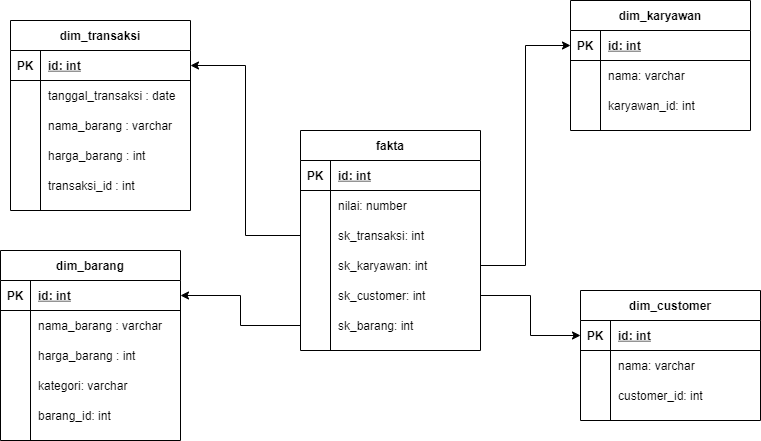

The diagram above was exported from draw.io. Its source (the exported page's mxGraphModel, read from the mxfile embedded in the PNG):
<mxGraphModel dx="1108" dy="425" grid="1" gridSize="10" guides="1" tooltips="1" connect="1" arrows="1" fold="1" page="1" pageScale="1" pageWidth="827" pageHeight="1169" math="0" shadow="0">
  <root>
    <mxCell id="WIyWlLk6GJQsqaUBKTNV-0" />
    <mxCell id="WIyWlLk6GJQsqaUBKTNV-1" parent="WIyWlLk6GJQsqaUBKTNV-0" />
    <mxCell id="jcmHff7uOFiScVPFmP9a-0" value="fakta" style="shape=table;startSize=30;container=1;collapsible=1;childLayout=tableLayout;fixedRows=1;rowLines=0;fontStyle=1;align=center;resizeLast=1;" parent="WIyWlLk6GJQsqaUBKTNV-1" vertex="1">
      <mxGeometry x="350" y="150" width="180" height="220" as="geometry" />
    </mxCell>
    <mxCell id="jcmHff7uOFiScVPFmP9a-1" value="" style="shape=partialRectangle;collapsible=0;dropTarget=0;pointerEvents=0;fillColor=none;top=0;left=0;bottom=1;right=0;points=[[0,0.5],[1,0.5]];portConstraint=eastwest;" parent="jcmHff7uOFiScVPFmP9a-0" vertex="1">
      <mxGeometry y="30" width="180" height="30" as="geometry" />
    </mxCell>
    <mxCell id="jcmHff7uOFiScVPFmP9a-2" value="PK" style="shape=partialRectangle;connectable=0;fillColor=none;top=0;left=0;bottom=0;right=0;fontStyle=1;overflow=hidden;" parent="jcmHff7uOFiScVPFmP9a-1" vertex="1">
      <mxGeometry width="30" height="30" as="geometry">
        <mxRectangle width="30" height="30" as="alternateBounds" />
      </mxGeometry>
    </mxCell>
    <mxCell id="jcmHff7uOFiScVPFmP9a-3" value="id: int" style="shape=partialRectangle;connectable=0;fillColor=none;top=0;left=0;bottom=0;right=0;align=left;spacingLeft=6;fontStyle=5;overflow=hidden;" parent="jcmHff7uOFiScVPFmP9a-1" vertex="1">
      <mxGeometry x="30" width="150" height="30" as="geometry">
        <mxRectangle width="150" height="30" as="alternateBounds" />
      </mxGeometry>
    </mxCell>
    <mxCell id="jcmHff7uOFiScVPFmP9a-4" value="" style="shape=partialRectangle;collapsible=0;dropTarget=0;pointerEvents=0;fillColor=none;top=0;left=0;bottom=0;right=0;points=[[0,0.5],[1,0.5]];portConstraint=eastwest;" parent="jcmHff7uOFiScVPFmP9a-0" vertex="1">
      <mxGeometry y="60" width="180" height="30" as="geometry" />
    </mxCell>
    <mxCell id="jcmHff7uOFiScVPFmP9a-5" value="" style="shape=partialRectangle;connectable=0;fillColor=none;top=0;left=0;bottom=0;right=0;editable=1;overflow=hidden;" parent="jcmHff7uOFiScVPFmP9a-4" vertex="1">
      <mxGeometry width="30" height="30" as="geometry">
        <mxRectangle width="30" height="30" as="alternateBounds" />
      </mxGeometry>
    </mxCell>
    <mxCell id="jcmHff7uOFiScVPFmP9a-6" value="nilai: number" style="shape=partialRectangle;connectable=0;fillColor=none;top=0;left=0;bottom=0;right=0;align=left;spacingLeft=6;overflow=hidden;" parent="jcmHff7uOFiScVPFmP9a-4" vertex="1">
      <mxGeometry x="30" width="150" height="30" as="geometry">
        <mxRectangle width="150" height="30" as="alternateBounds" />
      </mxGeometry>
    </mxCell>
    <mxCell id="jcmHff7uOFiScVPFmP9a-7" value="" style="shape=partialRectangle;collapsible=0;dropTarget=0;pointerEvents=0;fillColor=none;top=0;left=0;bottom=0;right=0;points=[[0,0.5],[1,0.5]];portConstraint=eastwest;" parent="jcmHff7uOFiScVPFmP9a-0" vertex="1">
      <mxGeometry y="90" width="180" height="30" as="geometry" />
    </mxCell>
    <mxCell id="jcmHff7uOFiScVPFmP9a-8" value="" style="shape=partialRectangle;connectable=0;fillColor=none;top=0;left=0;bottom=0;right=0;editable=1;overflow=hidden;" parent="jcmHff7uOFiScVPFmP9a-7" vertex="1">
      <mxGeometry width="30" height="30" as="geometry">
        <mxRectangle width="30" height="30" as="alternateBounds" />
      </mxGeometry>
    </mxCell>
    <mxCell id="jcmHff7uOFiScVPFmP9a-9" value="sk_transaksi: int" style="shape=partialRectangle;connectable=0;fillColor=none;top=0;left=0;bottom=0;right=0;align=left;spacingLeft=6;overflow=hidden;" parent="jcmHff7uOFiScVPFmP9a-7" vertex="1">
      <mxGeometry x="30" width="150" height="30" as="geometry">
        <mxRectangle width="150" height="30" as="alternateBounds" />
      </mxGeometry>
    </mxCell>
    <mxCell id="jcmHff7uOFiScVPFmP9a-10" value="" style="shape=partialRectangle;collapsible=0;dropTarget=0;pointerEvents=0;fillColor=none;top=0;left=0;bottom=0;right=0;points=[[0,0.5],[1,0.5]];portConstraint=eastwest;" parent="jcmHff7uOFiScVPFmP9a-0" vertex="1">
      <mxGeometry y="120" width="180" height="30" as="geometry" />
    </mxCell>
    <mxCell id="jcmHff7uOFiScVPFmP9a-11" value="" style="shape=partialRectangle;connectable=0;fillColor=none;top=0;left=0;bottom=0;right=0;editable=1;overflow=hidden;" parent="jcmHff7uOFiScVPFmP9a-10" vertex="1">
      <mxGeometry width="30" height="30" as="geometry">
        <mxRectangle width="30" height="30" as="alternateBounds" />
      </mxGeometry>
    </mxCell>
    <mxCell id="jcmHff7uOFiScVPFmP9a-12" value="sk_karyawan: int" style="shape=partialRectangle;connectable=0;fillColor=none;top=0;left=0;bottom=0;right=0;align=left;spacingLeft=6;overflow=hidden;" parent="jcmHff7uOFiScVPFmP9a-10" vertex="1">
      <mxGeometry x="30" width="150" height="30" as="geometry">
        <mxRectangle width="150" height="30" as="alternateBounds" />
      </mxGeometry>
    </mxCell>
    <mxCell id="jcmHff7uOFiScVPFmP9a-13" value="" style="shape=partialRectangle;collapsible=0;dropTarget=0;pointerEvents=0;fillColor=none;top=0;left=0;bottom=0;right=0;points=[[0,0.5],[1,0.5]];portConstraint=eastwest;" parent="jcmHff7uOFiScVPFmP9a-0" vertex="1">
      <mxGeometry y="150" width="180" height="30" as="geometry" />
    </mxCell>
    <mxCell id="jcmHff7uOFiScVPFmP9a-14" value="" style="shape=partialRectangle;connectable=0;fillColor=none;top=0;left=0;bottom=0;right=0;editable=1;overflow=hidden;" parent="jcmHff7uOFiScVPFmP9a-13" vertex="1">
      <mxGeometry width="30" height="30" as="geometry">
        <mxRectangle width="30" height="30" as="alternateBounds" />
      </mxGeometry>
    </mxCell>
    <mxCell id="jcmHff7uOFiScVPFmP9a-15" value="sk_customer: int" style="shape=partialRectangle;connectable=0;fillColor=none;top=0;left=0;bottom=0;right=0;align=left;spacingLeft=6;overflow=hidden;" parent="jcmHff7uOFiScVPFmP9a-13" vertex="1">
      <mxGeometry x="30" width="150" height="30" as="geometry">
        <mxRectangle width="150" height="30" as="alternateBounds" />
      </mxGeometry>
    </mxCell>
    <mxCell id="jcmHff7uOFiScVPFmP9a-16" value="" style="shape=partialRectangle;collapsible=0;dropTarget=0;pointerEvents=0;fillColor=none;top=0;left=0;bottom=0;right=0;points=[[0,0.5],[1,0.5]];portConstraint=eastwest;" parent="jcmHff7uOFiScVPFmP9a-0" vertex="1">
      <mxGeometry y="180" width="180" height="30" as="geometry" />
    </mxCell>
    <mxCell id="jcmHff7uOFiScVPFmP9a-17" value="" style="shape=partialRectangle;connectable=0;fillColor=none;top=0;left=0;bottom=0;right=0;editable=1;overflow=hidden;" parent="jcmHff7uOFiScVPFmP9a-16" vertex="1">
      <mxGeometry width="30" height="30" as="geometry">
        <mxRectangle width="30" height="30" as="alternateBounds" />
      </mxGeometry>
    </mxCell>
    <mxCell id="jcmHff7uOFiScVPFmP9a-18" value="sk_barang: int" style="shape=partialRectangle;connectable=0;fillColor=none;top=0;left=0;bottom=0;right=0;align=left;spacingLeft=6;overflow=hidden;" parent="jcmHff7uOFiScVPFmP9a-16" vertex="1">
      <mxGeometry x="30" width="150" height="30" as="geometry">
        <mxRectangle width="150" height="30" as="alternateBounds" />
      </mxGeometry>
    </mxCell>
    <mxCell id="jcmHff7uOFiScVPFmP9a-19" value="dim_transaksi" style="shape=table;startSize=30;container=1;collapsible=1;childLayout=tableLayout;fixedRows=1;rowLines=0;fontStyle=1;align=center;resizeLast=1;" parent="WIyWlLk6GJQsqaUBKTNV-1" vertex="1">
      <mxGeometry x="60" y="40" width="180" height="190" as="geometry" />
    </mxCell>
    <mxCell id="jcmHff7uOFiScVPFmP9a-20" value="" style="shape=partialRectangle;collapsible=0;dropTarget=0;pointerEvents=0;fillColor=none;top=0;left=0;bottom=1;right=0;points=[[0,0.5],[1,0.5]];portConstraint=eastwest;" parent="jcmHff7uOFiScVPFmP9a-19" vertex="1">
      <mxGeometry y="30" width="180" height="30" as="geometry" />
    </mxCell>
    <mxCell id="jcmHff7uOFiScVPFmP9a-21" value="PK" style="shape=partialRectangle;connectable=0;fillColor=none;top=0;left=0;bottom=0;right=0;fontStyle=1;overflow=hidden;" parent="jcmHff7uOFiScVPFmP9a-20" vertex="1">
      <mxGeometry width="30" height="30" as="geometry">
        <mxRectangle width="30" height="30" as="alternateBounds" />
      </mxGeometry>
    </mxCell>
    <mxCell id="jcmHff7uOFiScVPFmP9a-22" value="id: int" style="shape=partialRectangle;connectable=0;fillColor=none;top=0;left=0;bottom=0;right=0;align=left;spacingLeft=6;fontStyle=5;overflow=hidden;" parent="jcmHff7uOFiScVPFmP9a-20" vertex="1">
      <mxGeometry x="30" width="150" height="30" as="geometry">
        <mxRectangle width="150" height="30" as="alternateBounds" />
      </mxGeometry>
    </mxCell>
    <mxCell id="jcmHff7uOFiScVPFmP9a-23" value="" style="shape=partialRectangle;collapsible=0;dropTarget=0;pointerEvents=0;fillColor=none;top=0;left=0;bottom=0;right=0;points=[[0,0.5],[1,0.5]];portConstraint=eastwest;" parent="jcmHff7uOFiScVPFmP9a-19" vertex="1">
      <mxGeometry y="60" width="180" height="30" as="geometry" />
    </mxCell>
    <mxCell id="jcmHff7uOFiScVPFmP9a-24" value="" style="shape=partialRectangle;connectable=0;fillColor=none;top=0;left=0;bottom=0;right=0;editable=1;overflow=hidden;" parent="jcmHff7uOFiScVPFmP9a-23" vertex="1">
      <mxGeometry width="30" height="30" as="geometry">
        <mxRectangle width="30" height="30" as="alternateBounds" />
      </mxGeometry>
    </mxCell>
    <mxCell id="jcmHff7uOFiScVPFmP9a-25" value="tanggal_transaksi : date" style="shape=partialRectangle;connectable=0;fillColor=none;top=0;left=0;bottom=0;right=0;align=left;spacingLeft=6;overflow=hidden;" parent="jcmHff7uOFiScVPFmP9a-23" vertex="1">
      <mxGeometry x="30" width="150" height="30" as="geometry">
        <mxRectangle width="150" height="30" as="alternateBounds" />
      </mxGeometry>
    </mxCell>
    <mxCell id="jcmHff7uOFiScVPFmP9a-26" value="" style="shape=partialRectangle;collapsible=0;dropTarget=0;pointerEvents=0;fillColor=none;top=0;left=0;bottom=0;right=0;points=[[0,0.5],[1,0.5]];portConstraint=eastwest;" parent="jcmHff7uOFiScVPFmP9a-19" vertex="1">
      <mxGeometry y="90" width="180" height="30" as="geometry" />
    </mxCell>
    <mxCell id="jcmHff7uOFiScVPFmP9a-27" value="" style="shape=partialRectangle;connectable=0;fillColor=none;top=0;left=0;bottom=0;right=0;editable=1;overflow=hidden;" parent="jcmHff7uOFiScVPFmP9a-26" vertex="1">
      <mxGeometry width="30" height="30" as="geometry">
        <mxRectangle width="30" height="30" as="alternateBounds" />
      </mxGeometry>
    </mxCell>
    <mxCell id="jcmHff7uOFiScVPFmP9a-28" value="nama_barang : varchar" style="shape=partialRectangle;connectable=0;fillColor=none;top=0;left=0;bottom=0;right=0;align=left;spacingLeft=6;overflow=hidden;" parent="jcmHff7uOFiScVPFmP9a-26" vertex="1">
      <mxGeometry x="30" width="150" height="30" as="geometry">
        <mxRectangle width="150" height="30" as="alternateBounds" />
      </mxGeometry>
    </mxCell>
    <mxCell id="jcmHff7uOFiScVPFmP9a-29" value="" style="shape=partialRectangle;collapsible=0;dropTarget=0;pointerEvents=0;fillColor=none;top=0;left=0;bottom=0;right=0;points=[[0,0.5],[1,0.5]];portConstraint=eastwest;" parent="jcmHff7uOFiScVPFmP9a-19" vertex="1">
      <mxGeometry y="120" width="180" height="30" as="geometry" />
    </mxCell>
    <mxCell id="jcmHff7uOFiScVPFmP9a-30" value="" style="shape=partialRectangle;connectable=0;fillColor=none;top=0;left=0;bottom=0;right=0;editable=1;overflow=hidden;" parent="jcmHff7uOFiScVPFmP9a-29" vertex="1">
      <mxGeometry width="30" height="30" as="geometry">
        <mxRectangle width="30" height="30" as="alternateBounds" />
      </mxGeometry>
    </mxCell>
    <mxCell id="jcmHff7uOFiScVPFmP9a-31" value="harga_barang : int" style="shape=partialRectangle;connectable=0;fillColor=none;top=0;left=0;bottom=0;right=0;align=left;spacingLeft=6;overflow=hidden;" parent="jcmHff7uOFiScVPFmP9a-29" vertex="1">
      <mxGeometry x="30" width="150" height="30" as="geometry">
        <mxRectangle width="150" height="30" as="alternateBounds" />
      </mxGeometry>
    </mxCell>
    <mxCell id="jcmHff7uOFiScVPFmP9a-32" style="edgeStyle=orthogonalEdgeStyle;rounded=0;orthogonalLoop=1;jettySize=auto;html=1;exitX=1;exitY=0.5;exitDx=0;exitDy=0;entryX=0;entryY=0.5;entryDx=0;entryDy=0;startArrow=classic;startFill=1;endArrow=none;endFill=0;" parent="WIyWlLk6GJQsqaUBKTNV-1" source="jcmHff7uOFiScVPFmP9a-20" target="jcmHff7uOFiScVPFmP9a-7" edge="1">
      <mxGeometry relative="1" as="geometry" />
    </mxCell>
    <mxCell id="jcmHff7uOFiScVPFmP9a-33" value="dim_karyawan" style="shape=table;startSize=30;container=1;collapsible=1;childLayout=tableLayout;fixedRows=1;rowLines=0;fontStyle=1;align=center;resizeLast=1;" parent="WIyWlLk6GJQsqaUBKTNV-1" vertex="1">
      <mxGeometry x="620" y="20" width="180" height="130" as="geometry" />
    </mxCell>
    <mxCell id="jcmHff7uOFiScVPFmP9a-34" value="" style="shape=partialRectangle;collapsible=0;dropTarget=0;pointerEvents=0;fillColor=none;top=0;left=0;bottom=1;right=0;points=[[0,0.5],[1,0.5]];portConstraint=eastwest;" parent="jcmHff7uOFiScVPFmP9a-33" vertex="1">
      <mxGeometry y="30" width="180" height="30" as="geometry" />
    </mxCell>
    <mxCell id="jcmHff7uOFiScVPFmP9a-35" value="PK" style="shape=partialRectangle;connectable=0;fillColor=none;top=0;left=0;bottom=0;right=0;fontStyle=1;overflow=hidden;" parent="jcmHff7uOFiScVPFmP9a-34" vertex="1">
      <mxGeometry width="30" height="30" as="geometry">
        <mxRectangle width="30" height="30" as="alternateBounds" />
      </mxGeometry>
    </mxCell>
    <mxCell id="jcmHff7uOFiScVPFmP9a-36" value="id: int" style="shape=partialRectangle;connectable=0;fillColor=none;top=0;left=0;bottom=0;right=0;align=left;spacingLeft=6;fontStyle=5;overflow=hidden;" parent="jcmHff7uOFiScVPFmP9a-34" vertex="1">
      <mxGeometry x="30" width="150" height="30" as="geometry">
        <mxRectangle width="150" height="30" as="alternateBounds" />
      </mxGeometry>
    </mxCell>
    <mxCell id="jcmHff7uOFiScVPFmP9a-37" value="" style="shape=partialRectangle;collapsible=0;dropTarget=0;pointerEvents=0;fillColor=none;top=0;left=0;bottom=0;right=0;points=[[0,0.5],[1,0.5]];portConstraint=eastwest;" parent="jcmHff7uOFiScVPFmP9a-33" vertex="1">
      <mxGeometry y="60" width="180" height="30" as="geometry" />
    </mxCell>
    <mxCell id="jcmHff7uOFiScVPFmP9a-38" value="" style="shape=partialRectangle;connectable=0;fillColor=none;top=0;left=0;bottom=0;right=0;editable=1;overflow=hidden;" parent="jcmHff7uOFiScVPFmP9a-37" vertex="1">
      <mxGeometry width="30" height="30" as="geometry">
        <mxRectangle width="30" height="30" as="alternateBounds" />
      </mxGeometry>
    </mxCell>
    <mxCell id="jcmHff7uOFiScVPFmP9a-39" value="nama: varchar" style="shape=partialRectangle;connectable=0;fillColor=none;top=0;left=0;bottom=0;right=0;align=left;spacingLeft=6;overflow=hidden;" parent="jcmHff7uOFiScVPFmP9a-37" vertex="1">
      <mxGeometry x="30" width="150" height="30" as="geometry">
        <mxRectangle width="150" height="30" as="alternateBounds" />
      </mxGeometry>
    </mxCell>
    <mxCell id="jcmHff7uOFiScVPFmP9a-46" value="" style="shape=partialRectangle;collapsible=0;dropTarget=0;pointerEvents=0;fillColor=none;top=0;left=0;bottom=0;right=0;points=[[0,0.5],[1,0.5]];portConstraint=eastwest;" parent="jcmHff7uOFiScVPFmP9a-33" vertex="1">
      <mxGeometry y="90" width="180" height="30" as="geometry" />
    </mxCell>
    <mxCell id="jcmHff7uOFiScVPFmP9a-47" value="" style="shape=partialRectangle;connectable=0;fillColor=none;top=0;left=0;bottom=0;right=0;editable=1;overflow=hidden;" parent="jcmHff7uOFiScVPFmP9a-46" vertex="1">
      <mxGeometry width="30" height="30" as="geometry">
        <mxRectangle width="30" height="30" as="alternateBounds" />
      </mxGeometry>
    </mxCell>
    <mxCell id="jcmHff7uOFiScVPFmP9a-48" value="karyawan_id: int" style="shape=partialRectangle;connectable=0;fillColor=none;top=0;left=0;bottom=0;right=0;align=left;spacingLeft=6;overflow=hidden;" parent="jcmHff7uOFiScVPFmP9a-46" vertex="1">
      <mxGeometry x="30" width="150" height="30" as="geometry">
        <mxRectangle width="150" height="30" as="alternateBounds" />
      </mxGeometry>
    </mxCell>
    <mxCell id="jcmHff7uOFiScVPFmP9a-49" style="edgeStyle=orthogonalEdgeStyle;rounded=0;orthogonalLoop=1;jettySize=auto;html=1;exitX=1;exitY=0.5;exitDx=0;exitDy=0;entryX=0;entryY=0.5;entryDx=0;entryDy=0;" parent="WIyWlLk6GJQsqaUBKTNV-1" source="jcmHff7uOFiScVPFmP9a-10" target="jcmHff7uOFiScVPFmP9a-34" edge="1">
      <mxGeometry relative="1" as="geometry" />
    </mxCell>
    <mxCell id="jcmHff7uOFiScVPFmP9a-50" value="dim_barang" style="shape=table;startSize=30;container=1;collapsible=1;childLayout=tableLayout;fixedRows=1;rowLines=0;fontStyle=1;align=center;resizeLast=1;" parent="WIyWlLk6GJQsqaUBKTNV-1" vertex="1">
      <mxGeometry x="50" y="270" width="180" height="190" as="geometry" />
    </mxCell>
    <mxCell id="jcmHff7uOFiScVPFmP9a-51" value="" style="shape=partialRectangle;collapsible=0;dropTarget=0;pointerEvents=0;fillColor=none;top=0;left=0;bottom=1;right=0;points=[[0,0.5],[1,0.5]];portConstraint=eastwest;" parent="jcmHff7uOFiScVPFmP9a-50" vertex="1">
      <mxGeometry y="30" width="180" height="30" as="geometry" />
    </mxCell>
    <mxCell id="jcmHff7uOFiScVPFmP9a-52" value="PK" style="shape=partialRectangle;connectable=0;fillColor=none;top=0;left=0;bottom=0;right=0;fontStyle=1;overflow=hidden;" parent="jcmHff7uOFiScVPFmP9a-51" vertex="1">
      <mxGeometry width="30" height="30" as="geometry">
        <mxRectangle width="30" height="30" as="alternateBounds" />
      </mxGeometry>
    </mxCell>
    <mxCell id="jcmHff7uOFiScVPFmP9a-53" value="id: int" style="shape=partialRectangle;connectable=0;fillColor=none;top=0;left=0;bottom=0;right=0;align=left;spacingLeft=6;fontStyle=5;overflow=hidden;" parent="jcmHff7uOFiScVPFmP9a-51" vertex="1">
      <mxGeometry x="30" width="150" height="30" as="geometry">
        <mxRectangle width="150" height="30" as="alternateBounds" />
      </mxGeometry>
    </mxCell>
    <mxCell id="jcmHff7uOFiScVPFmP9a-54" value="" style="shape=partialRectangle;collapsible=0;dropTarget=0;pointerEvents=0;fillColor=none;top=0;left=0;bottom=0;right=0;points=[[0,0.5],[1,0.5]];portConstraint=eastwest;" parent="jcmHff7uOFiScVPFmP9a-50" vertex="1">
      <mxGeometry y="60" width="180" height="30" as="geometry" />
    </mxCell>
    <mxCell id="jcmHff7uOFiScVPFmP9a-55" value="" style="shape=partialRectangle;connectable=0;fillColor=none;top=0;left=0;bottom=0;right=0;editable=1;overflow=hidden;" parent="jcmHff7uOFiScVPFmP9a-54" vertex="1">
      <mxGeometry width="30" height="30" as="geometry">
        <mxRectangle width="30" height="30" as="alternateBounds" />
      </mxGeometry>
    </mxCell>
    <mxCell id="jcmHff7uOFiScVPFmP9a-56" value="nama_barang : varchar" style="shape=partialRectangle;connectable=0;fillColor=none;top=0;left=0;bottom=0;right=0;align=left;spacingLeft=6;overflow=hidden;" parent="jcmHff7uOFiScVPFmP9a-54" vertex="1">
      <mxGeometry x="30" width="150" height="30" as="geometry">
        <mxRectangle width="150" height="30" as="alternateBounds" />
      </mxGeometry>
    </mxCell>
    <mxCell id="jcmHff7uOFiScVPFmP9a-57" value="" style="shape=partialRectangle;collapsible=0;dropTarget=0;pointerEvents=0;fillColor=none;top=0;left=0;bottom=0;right=0;points=[[0,0.5],[1,0.5]];portConstraint=eastwest;" parent="jcmHff7uOFiScVPFmP9a-50" vertex="1">
      <mxGeometry y="90" width="180" height="30" as="geometry" />
    </mxCell>
    <mxCell id="jcmHff7uOFiScVPFmP9a-58" value="" style="shape=partialRectangle;connectable=0;fillColor=none;top=0;left=0;bottom=0;right=0;editable=1;overflow=hidden;" parent="jcmHff7uOFiScVPFmP9a-57" vertex="1">
      <mxGeometry width="30" height="30" as="geometry">
        <mxRectangle width="30" height="30" as="alternateBounds" />
      </mxGeometry>
    </mxCell>
    <mxCell id="jcmHff7uOFiScVPFmP9a-59" value="harga_barang : int" style="shape=partialRectangle;connectable=0;fillColor=none;top=0;left=0;bottom=0;right=0;align=left;spacingLeft=6;overflow=hidden;" parent="jcmHff7uOFiScVPFmP9a-57" vertex="1">
      <mxGeometry x="30" width="150" height="30" as="geometry">
        <mxRectangle width="150" height="30" as="alternateBounds" />
      </mxGeometry>
    </mxCell>
    <mxCell id="jcmHff7uOFiScVPFmP9a-63" value="" style="shape=partialRectangle;collapsible=0;dropTarget=0;pointerEvents=0;fillColor=none;top=0;left=0;bottom=0;right=0;points=[[0,0.5],[1,0.5]];portConstraint=eastwest;" parent="jcmHff7uOFiScVPFmP9a-50" vertex="1">
      <mxGeometry y="120" width="180" height="30" as="geometry" />
    </mxCell>
    <mxCell id="jcmHff7uOFiScVPFmP9a-64" value="" style="shape=partialRectangle;connectable=0;fillColor=none;top=0;left=0;bottom=0;right=0;editable=1;overflow=hidden;" parent="jcmHff7uOFiScVPFmP9a-63" vertex="1">
      <mxGeometry width="30" height="30" as="geometry">
        <mxRectangle width="30" height="30" as="alternateBounds" />
      </mxGeometry>
    </mxCell>
    <mxCell id="jcmHff7uOFiScVPFmP9a-65" value="kategori: varchar" style="shape=partialRectangle;connectable=0;fillColor=none;top=0;left=0;bottom=0;right=0;align=left;spacingLeft=6;overflow=hidden;" parent="jcmHff7uOFiScVPFmP9a-63" vertex="1">
      <mxGeometry x="30" width="150" height="30" as="geometry">
        <mxRectangle width="150" height="30" as="alternateBounds" />
      </mxGeometry>
    </mxCell>
    <mxCell id="jcmHff7uOFiScVPFmP9a-66" value="" style="shape=partialRectangle;collapsible=0;dropTarget=0;pointerEvents=0;fillColor=none;top=0;left=0;bottom=0;right=0;points=[[0,0.5],[1,0.5]];portConstraint=eastwest;" parent="jcmHff7uOFiScVPFmP9a-50" vertex="1">
      <mxGeometry y="150" width="180" height="30" as="geometry" />
    </mxCell>
    <mxCell id="jcmHff7uOFiScVPFmP9a-67" value="" style="shape=partialRectangle;connectable=0;fillColor=none;top=0;left=0;bottom=0;right=0;editable=1;overflow=hidden;" parent="jcmHff7uOFiScVPFmP9a-66" vertex="1">
      <mxGeometry width="30" height="30" as="geometry">
        <mxRectangle width="30" height="30" as="alternateBounds" />
      </mxGeometry>
    </mxCell>
    <mxCell id="jcmHff7uOFiScVPFmP9a-68" value="barang_id: int" style="shape=partialRectangle;connectable=0;fillColor=none;top=0;left=0;bottom=0;right=0;align=left;spacingLeft=6;overflow=hidden;" parent="jcmHff7uOFiScVPFmP9a-66" vertex="1">
      <mxGeometry x="30" width="150" height="30" as="geometry">
        <mxRectangle width="150" height="30" as="alternateBounds" />
      </mxGeometry>
    </mxCell>
    <mxCell id="jcmHff7uOFiScVPFmP9a-69" style="edgeStyle=orthogonalEdgeStyle;rounded=0;orthogonalLoop=1;jettySize=auto;html=1;exitX=1;exitY=0.5;exitDx=0;exitDy=0;entryX=0;entryY=0.5;entryDx=0;entryDy=0;startArrow=classic;startFill=1;endArrow=none;endFill=0;" parent="WIyWlLk6GJQsqaUBKTNV-1" source="jcmHff7uOFiScVPFmP9a-51" target="jcmHff7uOFiScVPFmP9a-16" edge="1">
      <mxGeometry relative="1" as="geometry" />
    </mxCell>
    <mxCell id="jcmHff7uOFiScVPFmP9a-70" value="dim_customer" style="shape=table;startSize=30;container=1;collapsible=1;childLayout=tableLayout;fixedRows=1;rowLines=0;fontStyle=1;align=center;resizeLast=1;" parent="WIyWlLk6GJQsqaUBKTNV-1" vertex="1">
      <mxGeometry x="630" y="310" width="180" height="130" as="geometry" />
    </mxCell>
    <mxCell id="jcmHff7uOFiScVPFmP9a-71" value="" style="shape=partialRectangle;collapsible=0;dropTarget=0;pointerEvents=0;fillColor=none;top=0;left=0;bottom=1;right=0;points=[[0,0.5],[1,0.5]];portConstraint=eastwest;" parent="jcmHff7uOFiScVPFmP9a-70" vertex="1">
      <mxGeometry y="30" width="180" height="30" as="geometry" />
    </mxCell>
    <mxCell id="jcmHff7uOFiScVPFmP9a-72" value="PK" style="shape=partialRectangle;connectable=0;fillColor=none;top=0;left=0;bottom=0;right=0;fontStyle=1;overflow=hidden;" parent="jcmHff7uOFiScVPFmP9a-71" vertex="1">
      <mxGeometry width="30" height="30" as="geometry">
        <mxRectangle width="30" height="30" as="alternateBounds" />
      </mxGeometry>
    </mxCell>
    <mxCell id="jcmHff7uOFiScVPFmP9a-73" value="id: int" style="shape=partialRectangle;connectable=0;fillColor=none;top=0;left=0;bottom=0;right=0;align=left;spacingLeft=6;fontStyle=5;overflow=hidden;" parent="jcmHff7uOFiScVPFmP9a-71" vertex="1">
      <mxGeometry x="30" width="150" height="30" as="geometry">
        <mxRectangle width="150" height="30" as="alternateBounds" />
      </mxGeometry>
    </mxCell>
    <mxCell id="jcmHff7uOFiScVPFmP9a-74" value="" style="shape=partialRectangle;collapsible=0;dropTarget=0;pointerEvents=0;fillColor=none;top=0;left=0;bottom=0;right=0;points=[[0,0.5],[1,0.5]];portConstraint=eastwest;" parent="jcmHff7uOFiScVPFmP9a-70" vertex="1">
      <mxGeometry y="60" width="180" height="30" as="geometry" />
    </mxCell>
    <mxCell id="jcmHff7uOFiScVPFmP9a-75" value="" style="shape=partialRectangle;connectable=0;fillColor=none;top=0;left=0;bottom=0;right=0;editable=1;overflow=hidden;" parent="jcmHff7uOFiScVPFmP9a-74" vertex="1">
      <mxGeometry width="30" height="30" as="geometry">
        <mxRectangle width="30" height="30" as="alternateBounds" />
      </mxGeometry>
    </mxCell>
    <mxCell id="jcmHff7uOFiScVPFmP9a-76" value="nama: varchar" style="shape=partialRectangle;connectable=0;fillColor=none;top=0;left=0;bottom=0;right=0;align=left;spacingLeft=6;overflow=hidden;" parent="jcmHff7uOFiScVPFmP9a-74" vertex="1">
      <mxGeometry x="30" width="150" height="30" as="geometry">
        <mxRectangle width="150" height="30" as="alternateBounds" />
      </mxGeometry>
    </mxCell>
    <mxCell id="jcmHff7uOFiScVPFmP9a-83" value="" style="shape=partialRectangle;collapsible=0;dropTarget=0;pointerEvents=0;fillColor=none;top=0;left=0;bottom=0;right=0;points=[[0,0.5],[1,0.5]];portConstraint=eastwest;" parent="jcmHff7uOFiScVPFmP9a-70" vertex="1">
      <mxGeometry y="90" width="180" height="30" as="geometry" />
    </mxCell>
    <mxCell id="jcmHff7uOFiScVPFmP9a-84" value="" style="shape=partialRectangle;connectable=0;fillColor=none;top=0;left=0;bottom=0;right=0;editable=1;overflow=hidden;" parent="jcmHff7uOFiScVPFmP9a-83" vertex="1">
      <mxGeometry width="30" height="30" as="geometry">
        <mxRectangle width="30" height="30" as="alternateBounds" />
      </mxGeometry>
    </mxCell>
    <mxCell id="jcmHff7uOFiScVPFmP9a-85" value="customer_id: int" style="shape=partialRectangle;connectable=0;fillColor=none;top=0;left=0;bottom=0;right=0;align=left;spacingLeft=6;overflow=hidden;" parent="jcmHff7uOFiScVPFmP9a-83" vertex="1">
      <mxGeometry x="30" width="150" height="30" as="geometry">
        <mxRectangle width="150" height="30" as="alternateBounds" />
      </mxGeometry>
    </mxCell>
    <mxCell id="jcmHff7uOFiScVPFmP9a-86" style="edgeStyle=orthogonalEdgeStyle;rounded=0;orthogonalLoop=1;jettySize=auto;html=1;exitX=0;exitY=0.5;exitDx=0;exitDy=0;entryX=1;entryY=0.5;entryDx=0;entryDy=0;startArrow=classic;startFill=1;endArrow=none;endFill=0;" parent="WIyWlLk6GJQsqaUBKTNV-1" source="jcmHff7uOFiScVPFmP9a-71" target="jcmHff7uOFiScVPFmP9a-13" edge="1">
      <mxGeometry relative="1" as="geometry" />
    </mxCell>
    <mxCell id="jcmHff7uOFiScVPFmP9a-87" value="transaksi_id : int" style="shape=partialRectangle;connectable=0;fillColor=none;top=0;left=0;bottom=0;right=0;align=left;spacingLeft=6;overflow=hidden;" parent="WIyWlLk6GJQsqaUBKTNV-1" vertex="1">
      <mxGeometry x="90" y="190" width="150" height="30" as="geometry">
        <mxRectangle width="150" height="30" as="alternateBounds" />
      </mxGeometry>
    </mxCell>
  </root>
</mxGraphModel>